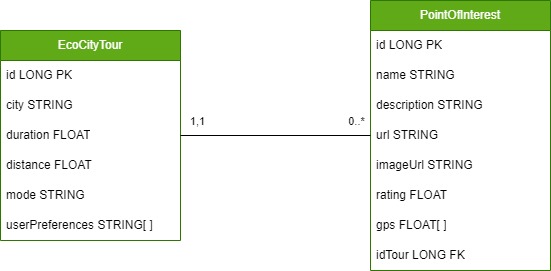

The diagram above was exported from draw.io. Its source (the exported page's mxGraphModel, read from the mxfile embedded in the PNG):
<mxGraphModel dx="1191" dy="779" grid="1" gridSize="10" guides="1" tooltips="1" connect="1" arrows="1" fold="1" page="1" pageScale="1" pageWidth="850" pageHeight="1100" math="0" shadow="0">
  <root>
    <mxCell id="0" />
    <mxCell id="1" parent="0" />
    <mxCell id="2" value="EcoCityTour" style="swimlane;fontStyle=0;childLayout=stackLayout;horizontal=1;startSize=30;horizontalStack=0;resizeParent=1;resizeParentMax=0;resizeLast=0;collapsible=1;marginBottom=0;whiteSpace=wrap;html=1;fillColor=#60a917;fontColor=#ffffff;strokeColor=#2D7600;" parent="1" vertex="1">
      <mxGeometry x="70" y="240" width="180" height="210" as="geometry" />
    </mxCell>
    <mxCell id="3" value="id LONG PK" style="text;strokeColor=none;fillColor=none;align=left;verticalAlign=middle;spacingLeft=4;spacingRight=4;overflow=hidden;points=[[0,0.5],[1,0.5]];portConstraint=eastwest;rotatable=0;whiteSpace=wrap;html=1;" parent="2" vertex="1">
      <mxGeometry y="30" width="180" height="30" as="geometry" />
    </mxCell>
    <mxCell id="4" value="city STRING" style="text;strokeColor=none;fillColor=none;align=left;verticalAlign=middle;spacingLeft=4;spacingRight=4;overflow=hidden;points=[[0,0.5],[1,0.5]];portConstraint=eastwest;rotatable=0;whiteSpace=wrap;html=1;" parent="2" vertex="1">
      <mxGeometry y="60" width="180" height="30" as="geometry" />
    </mxCell>
    <mxCell id="5" value="duration FLOAT" style="text;strokeColor=none;fillColor=none;align=left;verticalAlign=middle;spacingLeft=4;spacingRight=4;overflow=hidden;points=[[0,0.5],[1,0.5]];portConstraint=eastwest;rotatable=0;whiteSpace=wrap;html=1;" parent="2" vertex="1">
      <mxGeometry y="90" width="180" height="30" as="geometry" />
    </mxCell>
    <mxCell id="10" value="distance FLOAT" style="text;strokeColor=none;fillColor=none;align=left;verticalAlign=middle;spacingLeft=4;spacingRight=4;overflow=hidden;points=[[0,0.5],[1,0.5]];portConstraint=eastwest;rotatable=0;whiteSpace=wrap;html=1;" parent="2" vertex="1">
      <mxGeometry y="120" width="180" height="30" as="geometry" />
    </mxCell>
    <mxCell id="19" value="mode STRING" style="text;strokeColor=none;fillColor=none;align=left;verticalAlign=middle;spacingLeft=4;spacingRight=4;overflow=hidden;points=[[0,0.5],[1,0.5]];portConstraint=eastwest;rotatable=0;whiteSpace=wrap;html=1;" parent="2" vertex="1">
      <mxGeometry y="150" width="180" height="30" as="geometry" />
    </mxCell>
    <mxCell id="20" value="userPreferences STRING[ ]" style="text;strokeColor=none;fillColor=none;align=left;verticalAlign=middle;spacingLeft=4;spacingRight=4;overflow=hidden;points=[[0,0.5],[1,0.5]];portConstraint=eastwest;rotatable=0;whiteSpace=wrap;html=1;" parent="2" vertex="1">
      <mxGeometry y="180" width="180" height="30" as="geometry" />
    </mxCell>
    <mxCell id="21" value="PointOfInterest" style="swimlane;fontStyle=0;childLayout=stackLayout;horizontal=1;startSize=30;horizontalStack=0;resizeParent=1;resizeParentMax=0;resizeLast=0;collapsible=1;marginBottom=0;whiteSpace=wrap;html=1;fillColor=#60a917;fontColor=#ffffff;strokeColor=#2D7600;" parent="1" vertex="1">
      <mxGeometry x="440" y="210" width="180" height="270" as="geometry" />
    </mxCell>
    <mxCell id="22" value="id LONG PK" style="text;strokeColor=none;fillColor=none;align=left;verticalAlign=middle;spacingLeft=4;spacingRight=4;overflow=hidden;points=[[0,0.5],[1,0.5]];portConstraint=eastwest;rotatable=0;whiteSpace=wrap;html=1;" parent="21" vertex="1">
      <mxGeometry y="30" width="180" height="30" as="geometry" />
    </mxCell>
    <mxCell id="23" value="name STRING" style="text;strokeColor=none;fillColor=none;align=left;verticalAlign=middle;spacingLeft=4;spacingRight=4;overflow=hidden;points=[[0,0.5],[1,0.5]];portConstraint=eastwest;rotatable=0;whiteSpace=wrap;html=1;" parent="21" vertex="1">
      <mxGeometry y="60" width="180" height="30" as="geometry" />
    </mxCell>
    <mxCell id="24" value="description STRING" style="text;strokeColor=none;fillColor=none;align=left;verticalAlign=middle;spacingLeft=4;spacingRight=4;overflow=hidden;points=[[0,0.5],[1,0.5]];portConstraint=eastwest;rotatable=0;whiteSpace=wrap;html=1;" parent="21" vertex="1">
      <mxGeometry y="90" width="180" height="30" as="geometry" />
    </mxCell>
    <mxCell id="25" value="url STRING" style="text;strokeColor=none;fillColor=none;align=left;verticalAlign=middle;spacingLeft=4;spacingRight=4;overflow=hidden;points=[[0,0.5],[1,0.5]];portConstraint=eastwest;rotatable=0;whiteSpace=wrap;html=1;" parent="21" vertex="1">
      <mxGeometry y="120" width="180" height="30" as="geometry" />
    </mxCell>
    <mxCell id="26" value="imageUrl STRING" style="text;strokeColor=none;fillColor=none;align=left;verticalAlign=middle;spacingLeft=4;spacingRight=4;overflow=hidden;points=[[0,0.5],[1,0.5]];portConstraint=eastwest;rotatable=0;whiteSpace=wrap;html=1;" parent="21" vertex="1">
      <mxGeometry y="150" width="180" height="30" as="geometry" />
    </mxCell>
    <mxCell id="27" value="rating FLOAT" style="text;strokeColor=none;fillColor=none;align=left;verticalAlign=middle;spacingLeft=4;spacingRight=4;overflow=hidden;points=[[0,0.5],[1,0.5]];portConstraint=eastwest;rotatable=0;whiteSpace=wrap;html=1;" parent="21" vertex="1">
      <mxGeometry y="180" width="180" height="30" as="geometry" />
    </mxCell>
    <mxCell id="28" value="gps FLOAT[ ]" style="text;strokeColor=none;fillColor=none;align=left;verticalAlign=middle;spacingLeft=4;spacingRight=4;overflow=hidden;points=[[0,0.5],[1,0.5]];portConstraint=eastwest;rotatable=0;whiteSpace=wrap;html=1;" parent="21" vertex="1">
      <mxGeometry y="210" width="180" height="30" as="geometry" />
    </mxCell>
    <mxCell id="32" value="idTour LONG FK" style="text;strokeColor=none;fillColor=none;align=left;verticalAlign=middle;spacingLeft=4;spacingRight=4;overflow=hidden;points=[[0,0.5],[1,0.5]];portConstraint=eastwest;rotatable=0;whiteSpace=wrap;html=1;" vertex="1" parent="21">
      <mxGeometry y="240" width="180" height="30" as="geometry" />
    </mxCell>
    <mxCell id="29" style="edgeStyle=none;html=1;exitX=1;exitY=0.5;exitDx=0;exitDy=0;entryX=0;entryY=0.5;entryDx=0;entryDy=0;endArrow=none;endFill=0;" parent="1" source="5" target="21" edge="1">
      <mxGeometry relative="1" as="geometry" />
    </mxCell>
    <mxCell id="30" value="1,1" style="edgeLabel;html=1;align=center;verticalAlign=middle;resizable=0;points=[];" parent="29" vertex="1" connectable="0">
      <mxGeometry x="-0.8326" y="2" relative="1" as="geometry">
        <mxPoint y="-13" as="offset" />
      </mxGeometry>
    </mxCell>
    <mxCell id="31" value="0..*" style="edgeLabel;html=1;align=center;verticalAlign=middle;resizable=0;points=[];" parent="29" vertex="1" connectable="0">
      <mxGeometry x="0.8226" y="1" relative="1" as="geometry">
        <mxPoint x="2" y="-14" as="offset" />
      </mxGeometry>
    </mxCell>
  </root>
</mxGraphModel>